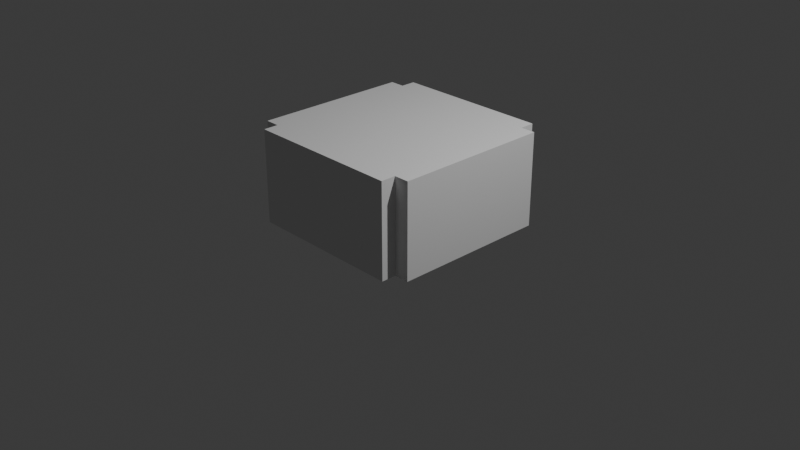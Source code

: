# Source: table_top_001.blend  (saved by Blender 5.1.30; exported with 4.5.12 LTS)
import bpy
from mathutils import Matrix  # noqa: F401  (used for matrix-valued properties, if any)

bpy.ops.wm.read_factory_settings(use_empty=True)
scene = bpy.context.scene
scene.name = 'Scene'

# ---- collections
col_collection = bpy.data.collections.new('Collection'); scene.collection.children.link(col_collection)

# ---- world
world_world = bpy.data.worlds.new('World'); scene.world = world_world
world_world.use_nodes = True; world_world.node_tree.nodes.clear()
_N = world_world.node_tree.nodes; _L = world_world.node_tree.links
n0 = _N.new('ShaderNodeOutputWorld'); n0.name = 'World Output'; n0.location = (200, 100)
n1 = _N.new('ShaderNodeBackground'); n1.name = 'Background'; n1.location = (-200, 100)
n1.inputs[0].default_value = (0.05088, 0.05088, 0.05088, 1.0)
_L.new(n1.outputs[0], n0.inputs[0])
n0.is_active_output = True
world_world.color = (0.05088, 0.05088, 0.05088)
world_world.sun_shadow_jitter_overblur = 0.0

# ---- cameras
cam_camera = bpy.data.cameras.new('Camera')
cam_camera.clip_end = 100.0
cam_camera.ortho_scale = 7.314

# ---- lights
light_light = bpy.data.lights.new('Light', 'POINT')
light_light.energy = 1000.0
light_light.shadow_soft_size = 0.1

# ---- meshes
me_table_top_001 = bpy.data.meshes.new('table_top_001')
me_table_top_001.from_pydata([(-0.84, -1.0, 0.0), (-1.0, -0.84, 0.0), (-0.84, -0.84, 0.0), (-1.0, -0.84, 1.0), (-0.84, -1.0, 1.0), (-0.84, -0.84, 1.0), (-1.0, 0.84, 0.0), (-0.84, 1.0, 0.0), (-0.84, 0.84, 0.0), (-0.84, 1.0, 1.0), (-1.0, 0.84, 1.0), (-0.84, 0.84, 1.0), (1.0, -0.84, 0.0), (0.84, -1.0, 0.0), (0.84, -0.84, 0.0), (0.84, -1.0, 1.0), (1.0, -0.84, 1.0), (0.84, -0.84, 1.0), (0.84, 1.0, 0.0), (1.0, 0.84, 0.0), (0.84, 0.84, 0.0), (1.0, 0.84, 1.0), (0.84, 1.0, 1.0), (0.84, 0.84, 1.0)], [], [(0, 4, 5, 2), (2, 5, 3, 1), (9, 7, 8, 11), (11, 8, 6, 10), (21, 19, 20, 23), (23, 20, 18, 22), (15, 13, 14, 17), (17, 14, 12, 16), (6, 8, 7, 18, 20, 19, 12, 14, 13, 0, 2, 1), (1, 3, 10, 6), (13, 15, 4, 0), (21, 23, 22, 9, 11, 10, 3, 5, 4, 15, 17, 16), (7, 9, 22, 18), (19, 21, 16, 12)])
me_table_top_001.update()

# ---- objects
ob_table_top_001 = bpy.data.objects.new('table_top_001', me_table_top_001)
ob_light = bpy.data.objects.new('Light', light_light)
ob_camera = bpy.data.objects.new('Camera', cam_camera)

# ---- transforms, parenting, visibility, modifiers, constraints
ob_table_top_001.location = (0.0, 0.0, 0.0)
ob_light.location = (4.076, 1.005, 5.904)
ob_light.rotation_euler = (0.6503, 0.05522, 1.866)
ob_light.lock_rotations_4d = False
ob_light.empty_display_type = 'ARROWS'
ob_light.color = (0.0, 0.0, 0.0, 0.0)
ob_light.lineart.crease_threshold = 0.0
ob_camera.location = (7.359, -6.926, 4.958)
ob_camera.rotation_euler = (1.109, 0.0, 0.8149)
ob_camera.lock_rotations_4d = False
ob_camera.empty_display_type = 'ARROWS'
ob_camera.color = (0.0, 0.0, 0.0, 0.0)
ob_camera.display_type = 'WIRE'
ob_camera.lineart.crease_threshold = 0.0

# ---- collection membership
scene.collection.objects.link(ob_table_top_001)
col_collection.objects.link(ob_light)
col_collection.objects.link(ob_camera)

# ---- scene / render settings (as saved in the file)
scene.camera = ob_camera
scene.frame_start = 1; scene.frame_end = 250; scene.frame_set(1)
scene.render.engine = 'BLENDER_EEVEE_NEXT'
scene.render.bake_bias = 0.0
scene.render.bake_samples = 0
scene.cycles.sampling_pattern = 'TABULATED_SOBOL'
scene.eevee.use_volume_custom_range = False
bpy.context.view_layer.update()
